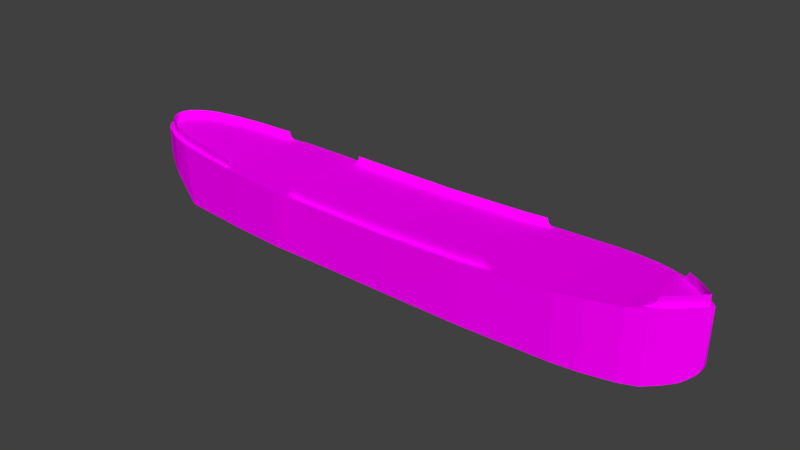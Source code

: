 # Source: t2v3.blend  (saved by Blender 2.79.0; exported with 4.5.12 LTS)
import bpy
from mathutils import Matrix  # noqa: F401  (used for matrix-valued properties, if any)

bpy.ops.wm.read_factory_settings(use_empty=True)
scene = bpy.context.scene
scene.name = 'Scene'

# ---- collections
col_collection_1 = bpy.data.collections.new('Collection 1'); scene.collection.children.link(col_collection_1)

# ---- images (referenced by path relative to the original .blend; pixels are not part of the script)
import os
ASSET_DIR = os.environ.get("B2B_ASSET_DIR", "")  # directory of the original .blend (textures are referenced by path, not embedded)
HERE = os.path.dirname(os.path.abspath(__file__))  # packed textures are extracted next to this script under _unpacked/

def load_image(name, relpath, width, height, colorspace="sRGB"):
    """Load a texture the original file referenced (path relative to the .blend, or extracted next to this script)."""
    p = next((c for c in (os.path.join(HERE, relpath), os.path.join(ASSET_DIR, relpath)) if relpath and os.path.exists(c)), "")
    if p:
        img = bpy.data.images.load(p, check_existing=True)
        img.name = name
    else:  # same state as the original file: an image datablock whose file is absent (Cycles renders it pink)
        img = bpy.data.images.new(name, width, height)
        img.source = "FILE"
        img.filepath = "//" + (relpath or name)
    img.colorspace_settings.name = colorspace
    return img
img_rust_8111_jpg = load_image('Rust-8111.jpg', 'Rust-8111.jpg', 1024, 1024, 'sRGB')
img_metaldiamond_2467_jpg = load_image('MetalDiamond-2467.jpg', 'MetalDiamond-2467.jpg', 1024, 1024, 'sRGB')

# ---- materials (node trees are filled in below, after node groups)
mat_material = bpy.data.materials.new('Material')
mat_material.alpha_threshold = 0.0
mat_material.roughness = 0.5
mat_material_001 = bpy.data.materials.new('Material.001')
mat_material_001.alpha_threshold = 0.0
mat_material_001.roughness = 0.5

# ---- material node trees
mat_material.use_nodes = True; mat_material.node_tree.nodes.clear()
_N = mat_material.node_tree.nodes; _L = mat_material.node_tree.links
n0 = _N.new('ShaderNodeOutputMaterial'); n0.name = 'Material Output'; n0.location = (300, 300)
n1 = _N.new('ShaderNodeBsdfDiffuse'); n1.name = 'Diffuse BSDF'; n1.location = (10, 300)
n2 = _N.new('ShaderNodeTexImage'); n2.name = 'Image Texture'; n2.location = (-180, 300)
n2.width = 140
n2.image = img_rust_8111_jpg
_L.new(n1.outputs[0], n0.inputs[0])
_L.new(n2.outputs[0], n1.inputs[0])
n0.is_active_output = True
mat_material_001.use_nodes = True; mat_material_001.node_tree.nodes.clear()
_N = mat_material_001.node_tree.nodes; _L = mat_material_001.node_tree.links
n0 = _N.new('ShaderNodeOutputMaterial'); n0.name = 'Material Output'; n0.location = (300, 300)
n1 = _N.new('ShaderNodeBsdfDiffuse'); n1.name = 'Diffuse BSDF'; n1.location = (10, 300)
n2 = _N.new('ShaderNodeTexImage'); n2.name = 'Image Texture'; n2.location = (-180, 300)
n2.width = 140
n2.image = img_metaldiamond_2467_jpg
_L.new(n1.outputs[0], n0.inputs[0])
_L.new(n2.outputs[0], n1.inputs[0])
n0.is_active_output = True

# ---- world
world_world = bpy.data.worlds.new('World'); scene.world = world_world
world_world.color = (0.05088, 0.05088, 0.05088)
world_world.use_sun_shadow = False
world_world.sun_shadow_jitter_overblur = 0.0
world_world.cycles.sampling_method = 'MANUAL'

# ---- meshes
me_cube_001 = bpy.data.meshes.new('Cube.001')
me_cube_001.from_pydata([(-3.187, -0.4817, -0.384), (-3.912, -0.1223, 0.3766), (-3.187, 0.4777, -0.384), (-3.912, 0.1223, 0.3766), (2.753, -0.3622, -0.4173), (3.212, 0.0, 0.4417), (2.753, 0.3669, -0.4173), (-3.919, -0.1101, 0.1193), (-3.919, 0.1101, 0.1193), (3.179, 0.03451, -0.2385), (3.179, -0.03451, -0.2385), (-3.545, -0.3888, -0.1075), (-3.545, 0.3834, -0.1075), (-3.789, -0.2587, 0.01486), (-3.789, 0.2587, 0.01486), (-3.945, -0.02141, 0.1951), (-3.945, 0.02141, 0.1951), (-3.872, -0.173, 0.05792), (-3.872, 0.173, 0.05792), (2.915, 0.263, -0.3876), (2.915, -0.263, -0.3876), (3.101, 0.1109, -0.319), (3.101, -0.1109, -0.319), (3.042, 0.1615, -0.3565), (3.042, -0.1615, -0.3565), (3.144, 0.06988, -0.2864), (3.144, -0.06988, -0.2864), (3.195, 0.01939, -0.1842), (3.195, -0.01939, -0.1842), (-3.293, 0.456, 0.347), (-3.293, -0.46, 0.347), (-1.122, 0.5951, 0.2765), (-1.122, -0.5951, 0.2765), (-2.466, -0.546, 0.3099), (-2.466, 0.5621, 0.3099), (-2.33, 0.5768, 0.3047), (-2.33, -0.5606, 0.3047), (-2.335, 0.575, 0.3115), (-2.335, -0.5589, 0.3115), (-1.65, 0.6016, 0.2954), (-1.648, -0.6016, 0.2921), (-0.09629, 0.6036, 0.2741), (-0.09629, -0.6036, 0.2741), (0.8678, 0.598, 0.3011), (0.8678, -0.598, 0.3011), (1.912, 0.5746, 0.3504), (1.912, -0.5569, 0.3504), (2.571, 0.4413, 0.3929), (2.577, -0.4406, 0.3927), (-0.1299, 0.5998, -0.4011), (-0.1299, -0.5998, -0.4011), (-1.659, 0.6008, -0.3925), (-1.659, -0.6008, -0.3925), (-1.149, -0.5956, -0.3954), (-1.149, 0.5956, -0.3954), (-2.365, 0.5751, -0.3886), (-2.365, -0.559, -0.3886), (-2.508, 0.5609, -0.3878), (-2.508, -0.5447, -0.3878), (0.862, -0.5995, -0.4067), (0.862, 0.5995, -0.4067), (1.908, -0.5558, -0.4125), (1.908, 0.5735, -0.4125), (2.576, -0.4373, -0.4163), (2.576, 0.4387, -0.4163), (-3.551, -0.3797, 0.3592), (-3.551, 0.3797, 0.3592), (-3.783, -0.2625, 0.3704), (-3.783, 0.2625, 0.3704), (-3.855, -0.1986, 0.3738), (-3.855, 0.1986, 0.3738), (2.767, 0.3577, 0.4078), (2.767, -0.3577, 0.4078), (2.948, 0.2413, 0.4215), (2.948, -0.2413, 0.4215), (3.087, 0.1219, 0.4321), (3.087, -0.1219, 0.4321), (-3.885, -0.1625, 0.3753), (-3.885, 0.1625, 0.3753), (3.118, 0.09196, 0.4345), (3.118, -0.09196, 0.4345), (3.159, 0.05515, 0.4376), (3.159, -0.05515, 0.4376), (3.189, 0.02457, 0.4399), (3.189, -0.02457, 0.4399), (-2.447, -0.5078, 0.3079), (-2.441, -0.5506, 0.3075), (-2.442, 0.5668, 0.3083), (-2.447, 0.5259, 0.3081), (-2.466, 0.5253, 0.3099), (-2.466, -0.5061, 0.3099), (-3.293, -0.3936, 0.347), (-3.293, 0.41, 0.347), (-3.551, -0.3211, 0.3592), (-3.551, 0.335, 0.3592), (-3.783, -0.1948, 0.3704), (-3.783, 0.2051, 0.3704), (-3.855, -0.1209, 0.3738), (-3.855, 0.1315, 0.3738), (-3.885, 0.07792, 0.3753), (-3.885, -0.06379, 0.3753), (-3.898, 0.007068, 0.3753), (-3.667, -0.27, 0.3648), (-3.725, -0.2378, 0.3676), (-3.819, -0.1646, 0.3721), (-2.889, -0.4593, 0.3284), (-2.685, -0.4867, 0.3192), (-3.093, -0.4305, 0.3377), (-3.667, 0.2848, 0.3648), (-3.609, 0.3119, 0.362), (-3.725, 0.251, 0.3676), (-2.889, 0.4824, 0.3284), (-2.685, 0.5046, 0.3192), (-3.093, 0.4483, 0.3377), (-2.467, -0.5078, 0.3228), (-2.467, 0.5259, 0.3228), (-2.507, 0.5216, 0.3723), (-2.507, -0.5024, 0.3723), (-3.297, -0.3936, 0.4445), (-3.297, 0.41, 0.4445), (-3.551, -0.3211, 0.4567), (-3.551, 0.335, 0.4567), (-3.783, -0.1948, 0.4679), (-3.783, 0.2051, 0.4679), (-3.855, -0.1209, 0.4713), (-3.855, 0.1315, 0.4713), (-3.885, 0.07792, 0.4728), (-3.885, -0.06379, 0.4728), (-3.898, 0.007068, 0.4728), (-3.667, -0.27, 0.4623), (-3.725, -0.2378, 0.4651), (-3.819, -0.1646, 0.4696), (-2.889, -0.4593, 0.4259), (-2.685, -0.4867, 0.4167), (-3.093, -0.4305, 0.4352), (-3.667, 0.2848, 0.4623), (-3.609, 0.3119, 0.4595), (-3.725, 0.251, 0.4651), (-2.889, 0.4824, 0.4259), (-2.685, 0.5046, 0.4167), (-3.093, 0.4483, 0.4352), (-2.519, -0.5012, 0.4148), (-2.519, 0.5198, 0.4148), (-2.483, 0.5246, 0.3377), (-2.483, -0.5059, 0.3377), (-3.895, 0.0425, 0.3753), (-3.895, -0.02836, 0.3753), (-3.895, 0.0425, 0.4728), (-3.895, -0.02836, 0.4728), (-1.122, -0.5419, 0.2765), (-1.492, -0.5324, 0.2874), (-1.492, 0.5476, 0.2874), (-0.09629, 0.5546, 0.2741), (-1.122, 0.5534, 0.2765), (-0.09629, -0.5444, 0.2741), (0.8678, 0.5546, 0.3011), (0.8678, -0.5416, 0.3011), (1.12, -0.5875, 0.3164), (1.13, 0.5959, 0.3164), (1.212, -0.5382, 0.3201), (1.212, 0.5563, 0.3201), (-1.122, -0.5419, 0.3765), (-1.433, -0.5324, 0.3842), (-1.433, 0.5476, 0.3842), (-0.09629, 0.5546, 0.3741), (-1.122, 0.5534, 0.3765), (-0.09629, -0.5444, 0.3741), (0.8678, 0.5546, 0.4011), (0.8678, -0.5416, 0.4011), (1.118, -0.5338, 0.4164), (1.118, 0.5563, 0.4163), (-1.445, 0.5476, 0.3335), (-1.445, -0.5324, 0.3334), (-1.437, 0.5476, 0.3564), (-1.437, -0.5324, 0.3564), (-1.471, -0.5324, 0.3003), (-1.471, 0.5476, 0.3003), (1.136, 0.5563, 0.3674), (1.136, -0.5338, 0.3674), (1.16, 0.5563, 0.3408), (1.16, -0.5338, 0.341), (1.126, 0.5563, 0.3917), (2.577, -0.3895, 0.3927), (2.577, 0.4005, 0.3928), (2.692, -0.3378, 0.4049), (2.692, 0.3514, 0.4049), (2.948, 0.1895, 0.4215), (2.948, -0.1832, 0.4215), (3.087, -0.07094, 0.4321), (3.087, 0.07064, 0.4321), (3.118, -0.04031, 0.4345), (3.118, 0.04228, 0.4345), (3.159, -0.006117, 0.4376), (3.159, 0.004829, 0.4376), (3.164, -0.0003203, 0.4376), (3.017, 0.1332, 0.4268), (3.017, -0.1286, 0.4268), (2.786, 0.3019, 0.4618), (2.786, -0.2912, 0.4618), (2.817, -0.2725, 0.5181), (2.817, 0.2814, 0.5181), (2.948, 0.1895, 0.5319), (2.948, -0.1832, 0.5319), (3.087, -0.07094, 0.5425), (3.087, 0.07064, 0.5425), (3.118, -0.04031, 0.5448), (3.118, 0.04228, 0.5448), (3.159, -0.006117, 0.5479), (3.159, 0.004829, 0.5479), (3.164, -0.0003203, 0.5479), (3.017, 0.1332, 0.5372), (3.017, -0.1286, 0.5372), (2.753, 0.3215, 0.4308), (2.753, -0.3117, 0.4308), (2.242, 0.5284, 0.3716), (2.242, 0.5265, -0.4144), (2.075, 0.5547, -0.4135), (2.077, 0.5562, 0.361), (2.406, 0.4942, 0.3823), (2.409, 0.4919, -0.4153), (1.163, 0.5949, -0.4096), (1.122, -0.5877, -0.4096), (2.209, -0.5214, 0.3716), (2.21, -0.5192, -0.4144), (2.06, -0.5392, 0.361), (2.059, -0.5375, -0.4135), (2.393, -0.4796, -0.4153), (2.39, -0.4824, 0.3823), (2.802, 0.2917, 0.49), (2.215, -0.4841, 0.4739), (1.945, 0.5321, 0.4575), (1.945, 0.5321, 0.4293), (1.945, 0.5321, 0.4018), (1.945, 0.5321, 0.377), (1.126, -0.5338, 0.3917), (2.802, -0.2818, 0.49), (2.452, -0.435, 0.4874), (2.332, 0.4699, 0.4801), (2.332, 0.4699, 0.4532), (2.332, 0.4699, 0.4255), (2.332, 0.4699, 0.4012), (1.808, -0.5274, 0.4489), (1.578, 0.5521, 0.438), (1.578, 0.552, 0.4124), (1.578, 0.5521, 0.3848), (1.578, 0.552, 0.3597), (1.912, -0.522, 0.3504), (2.58, -0.389, 0.4978), (2.577, 0.4005, 0.4978), (2.577, 0.4005, 0.4699), (2.577, 0.4005, 0.4414), (2.577, 0.4005, 0.4155), (2.1, -0.4972, 0.4667), (1.69, 0.5489, 0.4429), (1.69, 0.5489, 0.4154), (1.69, 0.5489, 0.39), (1.69, 0.5489, 0.3651), (1.807, 0.5431, 0.3459), (2.334, -0.4656, 0.4801), (2.101, 0.513, 0.4667), (2.101, 0.513, 0.4391), (2.101, 0.513, 0.4111), (2.101, 0.513, 0.3841), (1.69, -0.5324, 0.443), (1.334, 0.5542, 0.4245), (1.334, 0.5542, 0.4003), (1.334, 0.5542, 0.3742), (1.334, 0.5542, 0.3494), (2.215, -0.4868, 0.4457), (2.452, -0.4343, 0.4608), (1.808, -0.5283, 0.422), (2.579, -0.3893, 0.4699), (2.101, -0.499, 0.4391), (2.334, -0.4653, 0.4531), (1.69, -0.5314, 0.4154), (2.216, -0.4867, 0.4172), (2.451, -0.4337, 0.4332), (1.807, -0.5278, 0.3947), (2.578, -0.3896, 0.4414), (2.101, -0.4996, 0.4111), (2.334, -0.464, 0.4254), (1.691, -0.5326, 0.39), (2.216, -0.4887, 0.3922), (2.452, -0.4333, 0.4086), (1.808, -0.528, 0.3697), (2.577, -0.3893, 0.4154), (2.101, -0.5021, 0.384), (2.332, -0.4636, 0.4011), (1.691, -0.5321, 0.3651), (1.69, -0.5328, 0.3408), (1.807, -0.528, 0.3459), (1.578, -0.5329, 0.336), (2.332, -0.4624, 0.3789), (2.452, -0.4338, 0.3863), (1.578, 0.552, 0.336), (1.69, 0.5489, 0.3408), (1.334, 0.5542, 0.3252), (2.217, 0.4942, 0.3716), (2.332, 0.4699, 0.3789), (2.217, -0.4854, 0.3716), (2.101, -0.5001, 0.3627), (1.944, -0.5241, 0.4574), (1.945, -0.5217, 0.4293), (1.945, -0.5243, 0.4017), (1.946, -0.5234, 0.377), (1.946, -0.5233, 0.3526), (1.577, -0.533, 0.3597), (1.577, -0.5331, 0.438), (1.577, -0.5326, 0.4123), (1.577, -0.5332, 0.3848), (1.455, -0.5366, 0.3305), (1.455, -0.5365, 0.3544), (1.455, -0.5365, 0.4319), (1.455, -0.5366, 0.4063), (1.455, -0.5365, 0.3799), (1.334, -0.5373, 0.3253), (1.334, -0.5373, 0.3494), (1.334, -0.5373, 0.4245), (1.334, -0.5372, 0.4003), (1.334, -0.5373, 0.3742), (1.212, -0.5382, 0.3453), (1.211, -0.5382, 0.4204), (1.212, -0.5382, 0.3941), (1.212, -0.5382, 0.3707), (1.176, -0.536, 0.3326), (1.149, -0.5338, 0.3511), (1.129, -0.5338, 0.3829), (2.692, -0.3378, 0.4242), (2.692, -0.3378, 0.4498), (2.692, -0.3378, 0.4783), (2.691, -0.3378, 0.506), (1.212, 0.5563, 0.4204), (1.212, 0.5563, 0.3941), (1.212, 0.5563, 0.3707), (1.212, 0.5563, 0.3453), (2.692, 0.3514, 0.4243), (2.692, 0.3514, 0.4498), (2.692, 0.3514, 0.4783), (2.692, 0.3514, 0.506), (2.452, 0.4392, 0.3863), (2.452, 0.4392, 0.4086), (2.452, 0.4392, 0.4333), (2.452, 0.4392, 0.4608), (2.452, 0.4392, 0.4873), (1.455, 0.5529, 0.3305), (1.455, 0.5529, 0.3543), (1.455, 0.5529, 0.4319), (1.455, 0.5529, 0.4063), (1.455, 0.5529, 0.3799), (1.807, 0.5431, 0.449), (1.807, 0.5431, 0.4219), (1.807, 0.5431, 0.3947), (1.807, 0.5431, 0.3698), (2.101, 0.513, 0.3627), (2.217, 0.4942, 0.4739), (2.217, 0.4942, 0.4458), (2.217, 0.4942, 0.4172), (2.217, 0.4942, 0.3925), (1.945, 0.5321, 0.3526), (1.176, 0.5563, 0.3325), (1.149, 0.5563, 0.3511), (1.129, 0.5563, 0.383), (-1.463, -0.5324, 0.3104), (-2.501, -0.5042, 0.3617), (-2.513, -0.5018, 0.3914), (-1.538, -0.5201, 0.292), (-1.539, -0.5192, 0.3111), (-1.538, -0.5183, 0.3346), (-1.538, -0.5171, 0.3609), (-1.537, -0.5168, 0.3869), (-1.651, -0.5112, 0.3369), (-1.651, -0.5095, 0.3649), (-1.65, -0.514, 0.2954), (-1.651, -0.5126, 0.3132), (-1.651, -0.509, 0.3894), (-1.769, -0.5077, 0.3412), (-1.769, -0.5059, 0.3688), (-1.77, -0.5109, 0.2994), (-1.77, -0.5092, 0.3193), (-1.769, -0.5051, 0.394), (-1.888, -0.5059, 0.3458), (-1.887, -0.5034, 0.3746), (-1.888, -0.5089, 0.3013), (-1.888, -0.5072, 0.3229), (-1.886, -0.5028, 0.3975), (-2.112, -0.5051, 0.3527), (-2.112, -0.5026, 0.3785), (-2.112, -0.5084, 0.3078), (-2.112, -0.5066, 0.3292), (-2.112, -0.502, 0.4028), (-2.516, -0.5015, 0.4031), (-2.492, -0.5051, 0.3497), (-2.467, -0.5046, 0.3631), (-2.468, -0.5022, 0.3891), (-2.003, -0.5087, 0.3029), (-2.003, -0.5069, 0.3266), (-2.003, -0.5024, 0.4018), (-2.003, -0.5055, 0.3498), (-2.003, -0.503, 0.3788), (-2.23, -0.5081, 0.3108), (-2.467, -0.5062, 0.3375), (-2.468, -0.5016, 0.4131), (-2.231, -0.5064, 0.3332), (-2.23, -0.5018, 0.4066), (-2.23, -0.5048, 0.3563), (-2.23, -0.5024, 0.3828), (-1.482, -0.5324, 0.2937), (-2.344, -0.5047, 0.3597), (-2.345, -0.5023, 0.386), (-2.343, -0.508, 0.3093), (-2.344, -0.5063, 0.3353), (-2.345, -0.5017, 0.4099), (-1.463, 0.5476, 0.3104), (-2.501, 0.5231, 0.3618), (-2.513, 0.5207, 0.3914), (-1.888, 0.5367, 0.3013), (-1.888, 0.5361, 0.3229), (-1.888, 0.5353, 0.3458), (-1.887, 0.5341, 0.3746), (-1.886, 0.5337, 0.3975), (-2.516, 0.5202, 0.4031), (-1.435, 0.5476, 0.3703), (-1.454, 0.5476, 0.322), (-1.441, 0.5476, 0.3449), (-1.65, 0.5422, 0.2954), (-1.651, 0.5418, 0.3132), (-2.492, 0.5238, 0.3498), (-2.112, 0.5292, 0.3527), (-2.112, 0.5274, 0.3785), (-1.651, 0.5406, 0.3894), (-2.039, 0.5313, 0.3078), (-2.112, 0.5303, 0.3292), (-1.651, 0.5415, 0.3369), (-1.651, 0.5409, 0.3649), (-2.112, 0.5267, 0.4028), (-2.517, 0.52, 0.4089), (-1.434, 0.5476, 0.3772), (-1.45, 0.5476, 0.3277), (-1.439, 0.5476, 0.3507), (-1.538, 0.5449, 0.292), (-1.539, 0.5447, 0.3111), (-2.497, 0.5235, 0.3558), (-2.23, 0.5262, 0.3563), (-2.23, 0.5241, 0.3828), (-1.537, 0.5441, 0.3869), (-2.003, 0.534, 0.3029), (-2.003, 0.5332, 0.3266), (-1.769, 0.5384, 0.3412), (-1.769, 0.5375, 0.3688), (-2.003, 0.5302, 0.4018), (-2.514, 0.5205, 0.3972), (-1.436, 0.5476, 0.3633), (-1.458, 0.5476, 0.3162), (-1.443, 0.5476, 0.3392), (-1.77, 0.5394, 0.2994), (-1.77, 0.5389, 0.3193), (-2.487, 0.5242, 0.3437), (-2.003, 0.5323, 0.3498), (-2.003, 0.5308, 0.3788), (-1.769, 0.5371, 0.394), (-2.23, 0.5286, 0.3108), (-2.231, 0.5274, 0.3332), (-1.538, 0.5445, 0.3346), (-1.538, 0.5442, 0.3609), (-2.23, 0.5232, 0.4066), (-2.112, 0.53, 0.3078), (-2.344, 0.5246, 0.3597), (-2.345, 0.5224, 0.386), (-2.343, 0.5272, 0.3093), (-2.344, 0.526, 0.3353), (-2.345, 0.5215, 0.4099), (-2.467, 0.5239, 0.3631), (-2.468, 0.5215, 0.3891), (-2.449, 0.5266, 0.3087), (-2.467, 0.5253, 0.3375), (-2.468, 0.5206, 0.4131)], [(327, 213), (330, 199), (338, 200), (337, 228), (336, 197), (335, 212), (252, 229), (349, 230), (350, 231), (351, 232), (352, 233), (258, 236), (354, 237), (355, 238), (356, 239), (357, 240), (263, 241), (346, 242), (347, 243), (348, 244), (345, 245), (328, 198), (358, 257), (236, 247), (343, 248), (342, 249), (341, 250), (340, 251), (301, 252), (242, 253), (243, 254), (244, 255), (245, 256), (295, 257), (229, 258), (230, 259), (231, 260), (232, 261), (233, 262), (307, 263), (331, 264), (332, 265), (333, 266), (334, 267), (183, 185), (329, 235), (182, 184), (305, 246), (290, 246), (272, 268), (273, 269), (274, 270), (269, 271), (302, 272), (268, 273), (308, 274), (279, 275), (280, 276), (281, 277), (276, 278), (303, 279), (275, 280), (309, 281), (286, 282), (287, 283), (288, 284), (283, 285), (304, 286), (282, 287), (306, 288), (291, 289), (289, 290), (310, 291), (293, 292), (182, 293), (344, 294), (294, 295), (160, 296), (298, 297), (339, 298), (182, 285), (278, 285), (271, 278), (247, 271), (283, 293), (236, 269), (269, 276), (276, 283), (258, 273), (273, 280), (280, 287), (287, 292), (292, 299), (229, 268), (268, 275), (275, 282), (282, 299), (299, 300), (252, 272), (272, 279), (279, 286), (286, 300), (241, 301), (270, 302), (277, 303), (284, 304), (300, 305), (301, 302), (302, 303), (303, 304), (304, 305), (241, 270), (270, 277), (277, 284), (284, 290), (263, 274), (274, 281), (281, 288), (288, 289), (311, 306), (312, 307), (313, 308), (314, 309), (307, 308), (308, 309), (306, 309), (291, 306), (315, 310), (316, 311), (317, 312), (318, 313), (319, 314), (312, 313), (313, 314), (311, 314), (310, 311), (159, 315), (320, 316), (321, 317), (322, 318), (323, 319), (317, 318), (318, 319), (316, 319), (315, 316), (180, 320), (169, 321), (234, 322), (178, 323), (321, 322), (322, 323), (320, 323), (159, 320), (285, 327), (278, 328), (271, 329), (247, 330), (329, 330), (328, 329), (327, 328), (184, 327), (170, 331), (181, 332), (177, 333), (179, 334), (160, 334), (333, 334), (332, 333), (331, 332), (267, 296), (266, 267), (265, 266), (264, 265), (245, 294), (244, 245), (243, 244), (242, 243), (256, 295), (255, 256), (254, 255), (253, 254), (251, 335), (250, 336), (249, 337), (248, 338), (185, 335), (335, 336), (336, 337), (337, 338), (183, 251), (250, 251), (249, 250), (248, 249), (240, 298), (239, 240), (238, 239), (237, 238), (183, 339), (240, 340), (239, 341), (238, 342), (237, 343), (339, 340), (340, 341), (341, 342), (342, 343), (296, 344), (267, 345), (264, 346), (265, 347), (266, 348), (344, 345), (345, 348), (347, 348), (346, 347), (253, 349), (254, 350), (255, 351), (256, 352), (351, 352), (350, 351), (349, 350), (257, 352), (232, 233), (231, 232), (230, 231), (297, 353), (261, 262), (260, 261), (259, 260), (262, 353), (259, 354), (260, 355), (261, 356), (262, 357), (297, 357), (356, 357), (355, 356), (354, 355), (353, 358), (233, 358), (365, 406), (366, 362), (392, 363), (393, 364), (369, 162), (372, 365), (373, 366), (172, 367), (174, 368), (374, 369), (367, 370), (368, 371), (377, 372), (378, 373), (379, 374), (370, 375), (371, 376), (382, 377), (383, 378), (384, 379), (375, 380), (376, 381), (394, 382), (395, 383), (396, 384), (397, 385), (398, 386), (399, 387), (402, 388), (403, 389), (407, 392), (408, 393), (387, 394), (388, 395), (389, 396), (380, 397), (381, 398), (409, 399), (144, 400), (141, 401), (410, 402), (411, 403), (385, 404), (386, 405), (393, 401), (392, 393), (392, 400), (114, 400), (368, 369), (367, 368), (366, 367), (365, 366), (371, 374), (370, 371), (370, 373), (372, 373), (376, 379), (375, 376), (375, 378), (377, 378), (381, 384), (380, 381), (380, 383), (382, 383), (396, 398), (397, 398), (395, 397), (394, 395), (386, 389), (385, 386), (385, 388), (387, 388), (403, 405), (404, 405), (402, 404), (399, 402), (404, 407), (405, 408), (85, 409), (400, 410), (401, 411), (408, 411), (407, 408), (407, 410), (409, 410), (439, 151), (440, 412), (471, 413), (472, 414), (444, 163), (445, 415), (446, 416), (447, 417), (448, 418), (449, 419), (454, 424), (455, 425), (457, 427), (458, 428), (459, 429), (465, 430), (461, 431), (462, 432), (463, 433), (464, 434), (424, 439), (425, 440), (427, 442), (428, 443), (429, 444), (430, 445), (431, 446), (432, 447), (433, 448), (434, 449), (415, 454), (416, 455), (417, 457), (418, 458), (419, 459), (468, 460), (469, 461), (171, 462), (173, 463), (470, 464), (460, 465), (442, 466), (443, 467), (473, 468), (474, 469), (475, 470), (466, 471), (467, 472), (88, 473), (143, 474), (142, 475), (472, 475), (471, 472), (471, 474), (115, 474), (467, 470), (466, 469), (466, 467), (468, 469), (443, 464), (442, 443), (442, 461), (460, 461), (431, 465), (427, 431), (428, 434), (427, 428), (449, 458), (457, 458), (446, 457), (445, 446), (418, 419), (416, 417), (417, 418), (415, 416), (448, 459), (447, 448), (454, 455), (447, 455), (429, 433), (425, 432), (424, 425), (432, 433), (444, 463), (462, 463), (440, 462), (439, 440)], [(15, 1, 3, 16), (27, 5, 28), (64, 6, 4, 63), (17, 7, 8, 18), (25, 9, 10, 26), (83, 84, 5), (7, 17, 69, 77), (1, 15, 7, 77), (0, 11, 12, 2), (11, 13, 14, 12), (7, 15, 16, 8), (13, 17, 18, 14), (6, 19, 20, 4), (23, 21, 22, 24), (19, 23, 24, 20), (21, 25, 26, 22), (9, 27, 28, 10), (66, 94, 93, 65, 30, 91, 92, 29), (39, 151, 150, 40, 32, 149, 153, 31), (29, 92, 91, 30, 33, 90, 89, 34), (34, 89, 90, 33, 86, 36, 35, 87), (35, 36, 38, 37), (37, 38, 40, 150, 151, 39), (31, 153, 149, 32, 42, 154, 152, 41), (41, 152, 154, 42, 44, 156, 155, 43), (43, 155, 156, 44, 157, 46, 246, 257, 45, 158), (45, 257, 246, 46, 224, 222, 227, 48, 182, 183, 47, 218, 214, 217), (54, 49, 50, 53), (55, 51, 52, 56), (51, 54, 53, 52), (57, 55, 56, 58), (2, 57, 58, 0), (49, 60, 59, 50), (60, 220, 62, 61, 221, 59), (62, 216, 215, 219, 64, 63, 226, 223, 225, 61), (68, 96, 95, 67, 65, 93, 94, 66), (70, 98, 97, 69, 67, 95, 96, 68), (78, 99, 145, 101, 146, 100, 77, 69, 97, 98, 70), (47, 183, 182, 48, 72, 184, 185, 71), (71, 185, 184, 72, 74, 187, 186, 73), (73, 186, 187, 74, 76, 188, 189, 75), (3, 1, 77, 100, 146, 101, 145, 99, 78), (17, 13, 67, 69), (13, 11, 65, 67), (11, 0, 30, 65), (0, 58, 33, 30), (36, 86, 33, 58, 56), (38, 36, 56, 52, 40), (32, 40, 52, 53), (42, 32, 53, 50), (44, 42, 50, 59), (46, 157, 44, 59, 221, 61), (224, 46, 61, 225), (63, 4, 72, 48), (4, 20, 74, 72), (20, 24, 76, 74), (75, 189, 188, 76, 80, 190, 191, 79), (79, 191, 190, 80, 82, 192, 194, 193, 81), (81, 193, 194, 192, 82, 84, 83), (24, 22, 80, 76), (22, 26, 82, 80), (26, 10, 84, 82), (10, 28, 5, 84), (83, 5, 27, 9), (9, 25, 81, 83), (25, 21, 79, 81), (21, 23, 75, 79), (23, 19, 73, 75), (19, 6, 71, 73), (6, 64, 47, 71), (218, 47, 64, 219), (43, 158, 45, 62, 220, 60), (41, 43, 60, 49), (31, 41, 49, 54), (39, 31, 54, 51), (35, 37, 39, 51, 55), (34, 87, 35, 55, 57), (29, 34, 57, 2), (2, 12, 66, 29), (12, 14, 68, 66), (14, 18, 70, 68), (18, 8, 78, 70), (8, 16, 3, 78), (113, 111, 138, 140), (98, 96, 123, 125), (106, 90, 117, 364, 390, 141, 133), (95, 103, 130, 122), (96, 110, 137, 123), (107, 105, 132, 134), (97, 104, 131, 124), (94, 92, 119, 121), (108, 109, 136, 135), (100, 97, 124, 127), (92, 113, 140, 119), (109, 94, 121, 136), (145, 99, 126, 147), (102, 93, 120, 129), (89, 88, 115, 143, 456, 426, 441, 413, 116), (110, 108, 135, 137), (103, 102, 129, 130), (90, 85, 114, 144, 391, 363, 117), (111, 112, 139, 138), (146, 101, 128, 148), (104, 95, 122, 131), (91, 107, 134, 118), (112, 89, 116, 414, 450, 420, 435, 142, 139), (99, 98, 125, 126), (105, 106, 133, 132), (93, 91, 118, 120), (100, 146, 148, 127), (101, 145, 147, 128), (160, 155, 167, 170, 181, 361, 177, 360, 179, 359), (153, 152, 164, 165), (153, 151, 176, 412, 452, 422, 437, 171, 453, 423, 438, 173, 451, 421, 436, 163, 165), (155, 152, 164, 167), (150, 149, 161, 162, 174, 172, 362, 175, 406), (154, 149, 161, 166), (156, 154, 166, 168), (189, 195, 210, 204), (195, 186, 201, 210), (194, 193, 208, 209), (188, 196, 211, 203), (192, 194, 209, 207), (196, 187, 202, 211), (192, 190, 205, 207), (193, 191, 206, 208), (191, 189, 204, 206), (190, 188, 203, 205), (217, 214, 215, 216), (45, 217, 216, 62), (214, 218, 219, 215), (227, 222, 223, 226), (222, 224, 225, 223), (48, 227, 226, 63), (159, 156, 168, 169, 234, 326, 178, 325, 180, 324), (186, 185, 212, 197, 228, 200, 201), (187, 184, 213, 198, 235, 199, 202)])
_uv = me_cube_001.uv_layers.new(name='UVMap')
_uv.uv.foreach_set('vector', [0.02897, 0.2005, 0.00707, 0.2137, 0.005731, 0.181, 0.02883, 0.1953, 0.9504, 0.1959, 0.9999, 0.1972, 0.9505, 0.1981, 0.903, 0.1618, 0.9158, 0.1694, 0.9151, 0.2232, 0.903, 0.2311, 0.04638, 0.2159, 0.03781, 0.2091, 0.03726, 0.1857, 0.04559, 0.1787, 0.9432, 0.1921, 0.9469, 0.1947, 0.9471, 0.1992, 0.9434, 0.2017, 0.9944, 0.1696, 0.9955, 0.1543, 0.9999, 0.1627, 0.03781, 0.2091, 0.04638, 0.2159, 0.006544, 0.2285, 0.005347, 0.2215, 0.00707, 0.2137, 0.02897, 0.2005, 0.03781, 0.2091, 0.005347, 0.2215, 0.1365, 0.249, 0.08701, 0.2428, 0.08726, 0.1525, 0.1413, 0.1453, 0.08701, 0.2428, 0.0568, 0.2263, 0.05594, 0.1684, 0.08726, 0.1525, 0.03781, 0.2091, 0.02897, 0.2005, 0.02883, 0.1953, 0.03726, 0.1857, 0.0568, 0.2263, 0.04638, 0.2159, 0.04559, 0.1787, 0.05594, 0.1684, 0.9158, 0.1694, 0.9265, 0.1773, 0.9264, 0.2159, 0.9151, 0.2232, 0.9348, 0.1846, 0.9396, 0.1889, 0.9398, 0.2048, 0.935, 0.2089, 0.9265, 0.1773, 0.9348, 0.1846, 0.935, 0.2089, 0.9264, 0.2159, 0.9396, 0.1889, 0.9432, 0.1921, 0.9434, 0.2017, 0.9398, 0.2048, 0.9469, 0.1947, 0.9504, 0.1959, 0.9505, 0.1981, 0.9471, 0.1992, 0.06691, 0.5837, 0.06679, 0.5716, 0.06474, 0.3947, 0.06455, 0.3788, 0.1103, 0.3558, 0.1104, 0.374, 0.1127, 0.5911, 0.1128, 0.6035, 0.1238, 0.3262, 0.1524, 0.3116, 0.1524, 0.01938, 0.1243, 0.0006674, 0.2192, 0.0024, 0.2192, 0.01679, 0.2193, 0.3132, 0.2193, 0.3244, 0.1128, 0.6035, 0.1127, 0.5911, 0.1104, 0.374, 0.1103, 0.3558, 0.2615, 0.3308, 0.2615, 0.3425, 0.2615, 0.618, 0.2615, 0.6279, 0.2615, 0.6279, 0.2615, 0.618, 0.2615, 0.3425, 0.2615, 0.3308, 0.2668, 0.3296, 0.2867, 0.3269, 0.2867, 0.6318, 0.2667, 0.6291, 0.0, 0.0, 0.0, 0.0, 0.0, 0.0, 0.0, 0.0, 0.0001108, 0.319, 8.737e-05, 0.01223, 0.1243, 0.0006674, 0.1524, 0.01938, 0.1524, 0.3116, 0.1238, 0.3262, 0.2193, 0.3244, 0.2193, 0.3132, 0.2192, 0.01679, 0.2192, 0.0024, 0.4046, 8.737e-05, 0.4046, 0.01609, 0.4046, 0.3134, 0.4046, 0.3267, 0.4046, 0.3267, 0.4046, 0.3134, 0.4046, 0.01609, 0.4046, 8.737e-05, 0.5787, 0.001566, 0.5787, 0.01682, 0.5788, 0.3134, 0.5788, 0.3252, 0.5788, 0.3252, 0.5788, 0.3134, 0.5787, 0.01682, 0.5787, 0.001566, 0.6244, 0.004412, 0.7676, 0.01268, 0.7676, 0.02213, 0.7487, 0.3103, 0.7676, 0.3188, 0.6263, 0.3246, 0.7676, 0.3188, 0.7487, 0.3103, 0.7676, 0.02213, 0.7676, 0.01268, 0.7944, 0.01747, 0.8213, 0.02226, 0.8541, 0.03282, 0.8877, 0.0436, 0.8878, 0.05734, 0.8881, 0.2708, 0.8869, 0.2828, 0.8571, 0.297, 0.8272, 0.3063, 0.7974, 0.3138, 0.4149, 0.1057, 0.5702, 0.1055, 0.5698, 0.2868, 0.4144, 0.2868, 0.2376, 0.1196, 0.3379, 0.1083, 0.3383, 0.2844, 0.2385, 0.2718, 0.3379, 0.1083, 0.4149, 0.1057, 0.4144, 0.2868, 0.3383, 0.2844, 0.2179, 0.1234, 0.2376, 0.1196, 0.2385, 0.2718, 0.2186, 0.268, 0.1413, 0.1453, 0.2179, 0.1234, 0.2186, 0.268, 0.1365, 0.249, 0.5702, 0.1055, 0.7142, 0.113, 0.715, 0.2791, 0.5698, 0.2868, 0.7142, 0.113, 0.7559, 0.1181, 0.8426, 0.1346, 0.8411, 0.2564, 0.7507, 0.2747, 0.715, 0.2791, 0.8426, 0.1346, 0.8599, 0.1409, 0.8756, 0.1476, 0.8902, 0.1544, 0.903, 0.1618, 0.903, 0.2311, 0.8883, 0.2381, 0.8723, 0.2454, 0.8573, 0.2508, 0.8411, 0.2564, 0.02474, 0.5531, 0.02456, 0.5377, 0.0232, 0.4301, 0.02297, 0.4118, 0.06455, 0.3788, 0.06474, 0.3947, 0.06679, 0.5716, 0.06691, 0.5837, 0.01162, 0.5362, 0.01135, 0.5194, 0.01044, 0.4504, 0.01009, 0.4295, 0.02297, 0.4118, 0.0232, 0.4301, 0.02456, 0.5377, 0.02474, 0.5531, 0.006408, 0.5268, 0.007183, 0.5044, 0.007167, 0.4991, 0.006929, 0.4961, 0.007068, 0.4895, 0.005394, 0.4661, 0.004818, 0.4395, 0.01009, 0.4295, 0.01044, 0.4504, 0.01135, 0.5194, 0.01162, 0.5362, 0.8869, 0.2828, 0.8881, 0.2708, 0.8878, 0.05734, 0.8877, 0.0436, 0.9221, 0.06543, 0.9087, 0.071, 0.9095, 0.2571, 0.9232, 0.2587, 0.9232, 0.2587, 0.9095, 0.2571, 0.9087, 0.071, 0.9221, 0.06543, 0.955, 0.09646, 0.9551, 0.1122, 0.9556, 0.2129, 0.9557, 0.2269, 0.9557, 0.2269, 0.9556, 0.2129, 0.9551, 0.1122, 0.955, 0.09646, 0.9804, 0.1284, 0.9805, 0.1423, 0.9807, 0.1806, 0.9807, 0.1943, 0.002309, 0.5166, 8.737e-05, 0.4507, 0.004818, 0.4395, 0.005394, 0.4661, 0.007068, 0.4895, 0.006929, 0.4961, 0.007167, 0.4991, 0.007183, 0.5044, 0.006408, 0.5268, 0.04638, 0.2159, 0.0568, 0.2263, 0.01069, 0.2431, 0.006544, 0.2285, 0.0568, 0.2263, 0.08701, 0.2428, 0.03198, 0.2834, 0.01069, 0.2431, 0.08701, 0.2428, 0.1365, 0.249, 0.06353, 0.3168, 0.03198, 0.2834, 0.1365, 0.249, 0.2186, 0.268, 0.1948, 0.3727, 0.06353, 0.3168, 0.2173, 0.3773, 0.1995, 0.374, 0.1948, 0.3727, 0.2186, 0.268, 0.2385, 0.2718, 0.2182, 0.3794, 0.2173, 0.3773, 0.2385, 0.2718, 0.3383, 0.2844, 0.3304, 0.39, 0.4146, 0.3921, 0.3304, 0.39, 0.3383, 0.2844, 0.4144, 0.2868, 0.5785, 0.3921, 0.4146, 0.3921, 0.4144, 0.2868, 0.5698, 0.2868, 0.7324, 0.3836, 0.5785, 0.3921, 0.5698, 0.2868, 0.715, 0.2791, 0.8909, 0.3402, 0.7714, 0.3789, 0.7324, 0.3836, 0.715, 0.2791, 0.7507, 0.2747, 0.8411, 0.2564, 0.9089, 0.3306, 0.8909, 0.3402, 0.8411, 0.2564, 0.8573, 0.2508, 0.903, 0.2311, 0.9151, 0.2232, 0.9826, 0.2627, 0.9658, 0.2859, 0.9151, 0.2232, 0.9264, 0.2159, 0.9938, 0.2361, 0.9826, 0.2627, 0.9264, 0.2159, 0.935, 0.2089, 0.998, 0.2136, 0.9938, 0.2361, 0.9807, 0.1943, 0.9807, 0.1806, 0.9805, 0.1423, 0.9804, 0.1284, 0.9862, 0.1365, 0.9863, 0.1507, 0.9863, 0.1731, 0.9863, 0.1862, 0.9863, 0.1862, 0.9863, 0.1731, 0.9863, 0.1507, 0.9862, 0.1365, 0.9938, 0.1464, 0.9937, 0.1607, 0.2869, 0.329, 0.9937, 0.1652, 0.9933, 0.1764, 0.9933, 0.1764, 0.9937, 0.1652, 0.0, 0.0, 0.9937, 0.1607, 0.9938, 0.1464, 0.9999, 0.1548, 0.9988, 0.1703, 0.935, 0.2089, 0.9398, 0.2048, 0.9987, 0.2097, 0.998, 0.2136, 0.9398, 0.2048, 0.9434, 0.2017, 0.9993, 0.2045, 0.9987, 0.2097, 0.9434, 0.2017, 0.9471, 0.1992, 0.9997, 0.2005, 0.9993, 0.2045, 0.9471, 0.1992, 0.9505, 0.1981, 0.9999, 0.1972, 0.9997, 0.2005, 0.9997, 0.194, 0.9999, 0.1972, 0.9504, 0.1959, 0.9469, 0.1947, 0.9469, 0.1947, 0.9432, 0.1921, 0.9994, 0.19, 0.9997, 0.194, 0.9432, 0.1921, 0.9396, 0.1889, 0.9988, 0.1848, 0.9994, 0.19, 0.9396, 0.1889, 0.9348, 0.1846, 0.9982, 0.1809, 0.9988, 0.1848, 0.9348, 0.1846, 0.9265, 0.1773, 0.9944, 0.1582, 0.9982, 0.1809, 0.9265, 0.1773, 0.9158, 0.1694, 0.9838, 0.1314, 0.9944, 0.1582, 0.9158, 0.1694, 0.903, 0.1618, 0.9666, 0.107, 0.9838, 0.1314, 0.9502, 0.0904, 0.9666, 0.107, 0.903, 0.1618, 0.8902, 0.1544, 0.7315, 0.00812, 0.7726, 0.01228, 0.8931, 0.05172, 0.8426, 0.1346, 0.7559, 0.1181, 0.7142, 0.113, 0.5785, 0.0003202, 0.7315, 0.00812, 0.7142, 0.113, 0.5702, 0.1055, 0.4147, 6.261e-05, 0.5785, 0.0003202, 0.5702, 0.1055, 0.4149, 0.1057, 0.3293, 0.001762, 0.4147, 6.261e-05, 0.4149, 0.1057, 0.3379, 0.1083, 0.2164, 0.0153, 0.2173, 0.01321, 0.3293, 0.001762, 0.3379, 0.1083, 0.2376, 0.1196, 0.1941, 0.01997, 0.1993, 0.01857, 0.2164, 0.0153, 0.2376, 0.1196, 0.2179, 0.1234, 0.06352, 0.07678, 0.1941, 0.01997, 0.2179, 0.1234, 0.1413, 0.1453, 0.1413, 0.1453, 0.08726, 0.1525, 0.03143, 0.1104, 0.06352, 0.07678, 0.08726, 0.1525, 0.05594, 0.1684, 0.009556, 0.1512, 0.03143, 0.1104, 0.05594, 0.1684, 0.04559, 0.1787, 0.005354, 0.1661, 0.009556, 0.1512, 0.04559, 0.1787, 0.03726, 0.1857, 0.004158, 0.1731, 0.005354, 0.1661, 0.03726, 0.1857, 0.02883, 0.1953, 0.005731, 0.181, 0.004158, 0.1731, 0.0, 0.0, 0.0, 0.0, 0.0, 0.0, 0.0, 0.0, 0.0, 0.0, 0.0, 0.0, 0.0, 0.0, 0.0, 0.0, 0.0, 0.0, 0.0, 0.0, 0.0, 0.0, 0.0, 0.0, 0.0, 0.0, 0.0, 0.0, 0.0, 0.0, 0.0, 0.0, 0.0, 0.0, 0.0, 0.0, 0.0, 0.0, 0.0, 0.0, 0.0, 0.0, 0.0, 0.0, 0.0, 0.0, 0.0, 0.0, 0.0, 0.0, 0.0, 0.0, 0.0, 0.0, 0.0, 0.0, 0.0, 0.0, 0.0, 0.0, 0.0, 0.0, 0.0, 0.0, 0.0, 0.0, 0.0, 0.0, 0.0, 0.0, 0.0, 0.0, 0.0, 0.0, 0.0, 0.0, 0.0, 0.0, 0.0, 0.0, 0.0, 0.0, 0.0, 0.0, 0.0, 0.0, 0.0, 0.0, 0.0, 0.0, 0.0, 0.0, 0.0, 0.0, 0.0, 0.0, 0.0, 0.0, 0.0, 0.0, 0.0, 0.0, 0.0, 0.0, 0.0, 0.0, 0.0, 0.0, 0.0, 0.0, 0.0, 0.0, 0.0, 0.0, 0.0, 0.0, 0.0, 0.0, 0.0, 0.0, 0.0, 0.0, 0.0, 0.0, 0.0, 0.0, 0.0, 0.0, 0.0, 0.0, 0.0, 0.0, 0.0, 0.0, 0.0, 0.0, 0.0, 0.0, 0.0, 0.0, 0.0, 0.0, 0.0, 0.0, 0.0, 0.0, 0.0, 0.0, 0.0, 0.0, 0.0, 0.0, 0.0, 0.0, 0.0, 0.0, 0.0, 0.0, 0.0, 0.0, 0.0, 0.0, 0.0, 0.0, 0.0, 0.0, 0.0, 0.0, 0.0, 0.0, 0.0, 0.0, 0.0, 0.0, 0.0, 0.0, 0.0, 0.0, 0.0, 0.0, 0.0, 0.0, 0.0, 0.0, 0.0, 0.0, 0.0, 0.0, 0.0, 0.0, 0.0, 0.0, 0.0, 0.0, 0.0, 0.0, 0.0, 0.0, 0.0, 0.0, 0.0, 0.0, 0.0, 0.0, 0.0, 0.0, 0.0, 0.0, 0.0, 0.0, 0.0, 0.0, 0.0, 0.0, 0.0, 0.0, 0.0, 0.0, 0.0, 0.0, 0.0, 0.0, 0.0, 0.0, 0.0, 0.0, 0.0, 0.0, 0.0, 0.0, 0.0, 0.0, 0.0, 0.0, 0.0, 0.0, 0.0, 0.0, 0.0, 0.0, 0.0, 0.0, 0.0, 0.0, 0.0, 0.0, 0.0, 0.0, 0.0, 0.0, 0.0, 0.0, 0.0, 0.0, 0.0, 0.0, 0.0, 0.0, 0.0, 0.0, 0.0, 0.0, 0.0, 0.0, 0.0, 0.0, 0.0, 0.0, 0.0, 0.0, 0.0, 0.0, 0.0, 0.0, 0.0, 0.0, 0.0, 0.0, 0.0, 0.0, 0.0, 0.0, 0.0, 0.0, 0.0, 0.0, 0.0, 0.0, 0.0, 0.0, 0.0, 0.0, 0.0, 0.0, 0.0, 0.0, 0.0, 0.0, 0.0, 0.0, 0.0, 0.0, 0.0, 0.0, 0.0, 0.0, 0.0, 0.0, 0.0, 0.0, 0.0, 0.0, 0.0, 0.0, 0.0, 0.0, 0.0, 0.0, 0.0, 0.0, 0.0, 0.0, 0.0, 0.0, 0.0, 0.0, 0.0, 0.0, 0.0, 0.0, 0.0, 0.0, 0.0, 0.0, 0.0, 0.0, 0.0, 0.0, 0.0, 0.0, 0.0, 0.0, 0.0, 0.0, 0.0, 0.0, 0.0, 0.0, 0.0, 0.0, 0.0, 0.0, 0.0, 0.0, 0.0, 0.0, 0.0, 0.0, 0.0, 0.0, 0.0, 0.0, 0.0, 0.0, 0.0, 0.0, 0.0, 0.0, 0.0, 0.0, 0.0, 0.0, 0.0, 0.0, 0.0, 0.0, 0.2869, 0.329, 0.2883, 0.329, 0.2883, 0.3589, 0.2869, 0.3589, 0.0, 0.0, 0.0, 0.0, 0.0, 0.0, 0.0, 0.0, 0.0, 0.0, 0.0, 0.0, 0.0, 0.0, 0.0, 0.0, 0.0, 0.0, 0.0, 0.0, 0.0, 0.0, 0.0, 0.0, 0.0, 0.0, 0.0, 0.0, 0.0, 0.0, 0.0, 0.0, 0.0, 0.0, 0.0, 0.0, 0.0, 0.0, 0.0, 0.0, 0.0, 0.0, 0.0, 0.0, 0.0, 0.0, 0.0, 0.0, 0.0, 0.0, 0.0, 0.0, 0.0, 0.0, 0.0, 0.0, 0.9131, 0.0632, 0.9322, 0.07597, 0.8756, 0.1476, 0.8599, 0.1409, 0.8931, 0.05172, 0.9131, 0.0632, 0.8599, 0.1409, 0.8426, 0.1346, 0.9322, 0.07597, 0.9502, 0.0904, 0.8902, 0.1544, 0.8756, 0.1476, 0.947, 0.3045, 0.9265, 0.32, 0.8723, 0.2454, 0.8883, 0.2381, 0.9265, 0.32, 0.9089, 0.3306, 0.8573, 0.2508, 0.8723, 0.2454, 0.9658, 0.2859, 0.947, 0.3045, 0.8883, 0.2381, 0.903, 0.2311, 0.0, 0.0, 0.0, 0.0, 0.0, 0.0, 0.0, 0.0, 0.0, 0.0, 0.0, 0.0, 0.0, 0.0, 0.0, 0.0, 0.0, 0.0, 0.0, 0.0, 0.0, 0.0, 0.0, 0.0, 0.0, 0.0, 0.0, 0.0, 0.0, 0.0, 0.0, 0.0, 0.0, 0.0, 0.0, 0.0, 0.0, 0.0, 0.0, 0.0, 0.0, 0.0, 0.0, 0.0, 0.0, 0.0, 0.0, 0.0])
me_cube_001.materials.append(mat_material)
me_cube_001.materials.append(mat_material_001)
me_cube_001.use_remesh_preserve_volume = False
me_cube_001.use_remesh_preserve_attributes = False
me_cube_001.use_mirror_vertex_groups = False
me_cube_001.update()

# ---- objects
ob_cube = bpy.data.objects.new('Cube', me_cube_001)

# ---- transforms, parenting, visibility, modifiers, constraints
ob_cube.location = (0.0, 0.0, -0.01042)
ob_cube.lineart.crease_threshold = 0.0
_vg = ob_cube.vertex_groups.new(name='Group')

# ---- collection membership
col_collection_1.objects.link(ob_cube)

# ---- scene / render settings (as saved in the file)
scene.frame_start = 1; scene.frame_end = 250; scene.frame_set(3)
scene.render.engine = 'CYCLES'
scene.render.resolution_percentage = 50
scene.render.dither_intensity = 0.0
scene.cycles.use_denoising = False
scene.cycles.samples = 128
scene.cycles.sampling_pattern = 'TABULATED_SOBOL'
scene.cycles.use_adaptive_sampling = False
scene.cycles.use_light_tree = False
scene.cycles.blur_glossy = 0.0
scene.cycles.sample_clamp_indirect = 0.0
scene.view_settings.view_transform = 'Standard'
bpy.context.view_layer.update()

# ---- added for rendering (the .blend has no active camera and no usable light): camera, sun
cam_auto = bpy.data.cameras.new('AutoCamera')
cam_auto.lens = 50.0
cam_auto.sensor_width = 36.0
cam_auto.clip_end = 1000.0
ob_auto_camera = bpy.data.objects.new('AutoCamera', cam_auto)
scene.collection.objects.link(ob_auto_camera)
ob_auto_camera.location = (6.40847, -8.1295, 5.47455)
ob_auto_camera.rotation_euler = (1.09748, -7.21219e-08, 0.694738)
scene.camera = ob_auto_camera
light_auto_sun = bpy.data.lights.new('AutoSun', 'SUN')
light_auto_sun.energy = 3.0
light_auto_sun.angle = 0.0523599
ob_auto_sun = bpy.data.objects.new('AutoSun', light_auto_sun)
scene.collection.objects.link(ob_auto_sun)
ob_auto_sun.rotation_euler = (0.872665, 0.174533, 0.523599)
bpy.context.view_layer.update()
